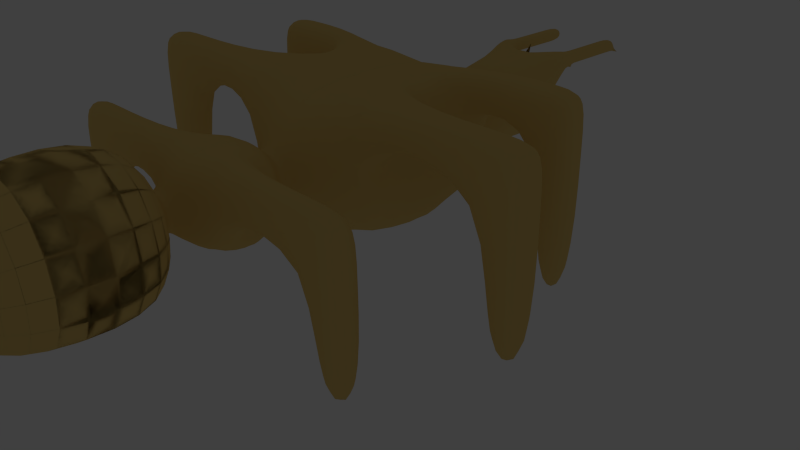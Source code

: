 # Source: ant.blend  (saved by Blender 2.70.0; exported with 4.5.12 LTS)
import bpy
from mathutils import Matrix  # noqa: F401  (used for matrix-valued properties, if any)

bpy.ops.wm.read_factory_settings(use_empty=True)
scene = bpy.context.scene
scene.name = 'Scene'

# ---- collections
col_collection_1 = bpy.data.collections.new('Collection 1'); scene.collection.children.link(col_collection_1)
col_collection_2 = bpy.data.collections.new('Collection 2'); scene.collection.children.link(col_collection_2)
col_collection_2.hide_render = True
col_collection_2.hide_viewport = True

# ---- materials (node trees are filled in below, after node groups)
mat_material = bpy.data.materials.new('Material')
mat_material.alpha_threshold = 0.0
mat_material.use_transparent_shadow = False
mat_material.preview_render_type = 'FLAT'
mat_material.diffuse_color = (0.8, 0.5664, 0.1835, 1.0)
mat_material.roughness = 0.5
mat_material.line_color = (0.0, 0.0, 0.0, 1.0)

# ---- material node trees

# ---- world
world_world = bpy.data.worlds.new('World'); scene.world = world_world
world_world.color = (0.05088, 0.05088, 0.05088)
world_world.use_sun_shadow = False
world_world.sun_shadow_jitter_overblur = 0.0
world_world.cycles.sampling_method = 'MANUAL'
world_world.cycles.sample_map_resolution = 256

# ---- cameras
cam_camera = bpy.data.cameras.new('Camera')
cam_camera.clip_end = 100.0
cam_camera.lens = 35.0
cam_camera.sensor_width = 32.0
cam_camera.sensor_height = 18.0
cam_camera.ortho_scale = 7.314
cam_camera.dof.focus_distance = 0.0
cam_camera.dof.aperture_fstop = 128.0

# ---- lights
light_lamp_007 = bpy.data.lights.new('Lamp.007', 'POINT')
light_lamp_007.transmission_factor = 0.0
light_lamp_007.cutoff_distance = 30.0
light_lamp_007.energy = 100.0
light_lamp_007.shadow_buffer_clip_start = 1.001
light_lamp_007.shadow_soft_size = 0.1
light_lamp_007.shadow_maximum_resolution = 0.006
light_lamp_007.use_absolute_resolution = True
light_lamp_007.cycles.use_multiple_importance_sampling = False
light_lamp_006 = bpy.data.lights.new('Lamp.006', 'POINT')
light_lamp_006.transmission_factor = 0.0
light_lamp_006.cutoff_distance = 30.0
light_lamp_006.energy = 100.0
light_lamp_006.shadow_buffer_clip_start = 1.001
light_lamp_006.shadow_soft_size = 0.1
light_lamp_006.shadow_maximum_resolution = 0.006
light_lamp_006.use_absolute_resolution = True
light_lamp_006.cycles.use_multiple_importance_sampling = False
light_lamp_005 = bpy.data.lights.new('Lamp.005', 'POINT')
light_lamp_005.transmission_factor = 0.0
light_lamp_005.cutoff_distance = 30.0
light_lamp_005.energy = 100.0
light_lamp_005.shadow_buffer_clip_start = 1.001
light_lamp_005.shadow_soft_size = 0.1
light_lamp_005.shadow_maximum_resolution = 0.006
light_lamp_005.use_absolute_resolution = True
light_lamp_005.cycles.use_multiple_importance_sampling = False
light_lamp_004 = bpy.data.lights.new('Lamp.004', 'POINT')
light_lamp_004.transmission_factor = 0.0
light_lamp_004.cutoff_distance = 30.0
light_lamp_004.energy = 100.0
light_lamp_004.shadow_buffer_clip_start = 1.001
light_lamp_004.shadow_soft_size = 0.1
light_lamp_004.shadow_maximum_resolution = 0.006
light_lamp_004.use_absolute_resolution = True
light_lamp_004.cycles.use_multiple_importance_sampling = False
light_lamp_003 = bpy.data.lights.new('Lamp.003', 'POINT')
light_lamp_003.transmission_factor = 0.0
light_lamp_003.cutoff_distance = 30.0
light_lamp_003.energy = 100.0
light_lamp_003.shadow_buffer_clip_start = 1.001
light_lamp_003.shadow_soft_size = 0.1
light_lamp_003.shadow_maximum_resolution = 0.006
light_lamp_003.use_absolute_resolution = True
light_lamp_003.cycles.use_multiple_importance_sampling = False
light_lamp_002 = bpy.data.lights.new('Lamp.002', 'POINT')
light_lamp_002.transmission_factor = 0.0
light_lamp_002.cutoff_distance = 30.0
light_lamp_002.energy = 100.0
light_lamp_002.shadow_buffer_clip_start = 1.001
light_lamp_002.shadow_soft_size = 0.1
light_lamp_002.shadow_maximum_resolution = 0.006
light_lamp_002.use_absolute_resolution = True
light_lamp_002.cycles.use_multiple_importance_sampling = False
light_lamp_001 = bpy.data.lights.new('Lamp.001', 'POINT')
light_lamp_001.transmission_factor = 0.0
light_lamp_001.cutoff_distance = 30.0
light_lamp_001.energy = 100.0
light_lamp_001.shadow_buffer_clip_start = 1.001
light_lamp_001.shadow_soft_size = 0.1
light_lamp_001.shadow_maximum_resolution = 0.006
light_lamp_001.use_absolute_resolution = True
light_lamp_001.cycles.use_multiple_importance_sampling = False
light_lamp = bpy.data.lights.new('Lamp', 'POINT')
light_lamp.transmission_factor = 0.0
light_lamp.cutoff_distance = 30.0
light_lamp.energy = 100.0
light_lamp.shadow_buffer_clip_start = 1.001
light_lamp.shadow_soft_size = 0.1
light_lamp.shadow_maximum_resolution = 0.006
light_lamp.use_absolute_resolution = True
light_lamp.cycles.use_multiple_importance_sampling = False

# ---- meshes
me_cube_001 = bpy.data.meshes.new('Cube.001')
me_cube_001.from_pydata([(-1.0, -1.0, 0.5515), (-1.0, 1.0, 0.5515), (1.0, 1.0, 0.5515), (1.0, -1.0, 0.5515), (-1.0, -1.0, 2.552), (-1.0, 1.0, 2.552), (1.0, 1.0, 2.552), (1.0, -1.0, 2.552), (-0.3159, 1.391, 1.236), (0.3159, 1.391, 1.236), (-0.3159, 1.391, 1.867), (0.3159, 1.391, 1.867), (-0.3159, 1.701, 1.236), (0.3159, 1.701, 1.236), (0.3159, 1.701, 1.867), (-0.3159, 1.701, 1.867), (-0.6291, 1.921, 0.9224), (0.6291, 1.921, 0.9224), (-0.6291, 1.921, 2.181), (0.6291, 1.921, 2.181), (-0.6291, 2.99, 0.9224), (0.6291, 2.99, 0.9224), (-0.6291, 2.99, 2.181), (0.6291, 2.99, 2.181), (-0.589, -2.531, 2.141), (0.589, -2.531, 2.141), (0.589, -1.732, 2.141), (-0.589, -1.732, 2.141), (0.589, -1.732, 0.9625), (-0.589, -1.732, 0.9625), (-0.2915, -1.572, 1.26), (0.2915, -1.572, 1.26), (-0.2915, -1.572, 1.843), (0.2915, -1.572, 1.843), (0.2915, -1.406, 1.843), (-0.2915, -1.406, 1.843), (0.2915, -1.406, 1.26), (-0.2915, -1.406, 1.26), (0.589, -2.531, 0.9625), (-0.589, -2.531, 0.9625), (-0.2203, -2.771, 1.772), (0.2203, -2.771, 1.772), (0.2203, -2.771, 1.331), (-0.2203, -2.771, 1.331), (-0.2203, -2.956, 1.772), (0.2203, -2.956, 1.772), (0.2203, -2.956, 1.331), (-0.2203, -2.956, 1.331), (-1.011, -3.11, 2.562), (1.011, -3.11, 2.562), (1.011, -3.11, 0.541), (-1.011, -3.11, 0.541), (-1.011, -4.414, 2.562), (1.011, -4.414, 2.562), (1.011, -4.414, 0.541), (-1.011, -4.414, 0.541), (-0.6208, -5.109, 2.172), (0.6208, -5.109, 2.172), (0.6208, -5.109, 0.9307), (-0.6208, -5.109, 0.9307), (-0.6291, 2.99, 1.552), (0.0, 2.99, 2.181), (0.6291, 2.99, 1.552), (0.0, 2.99, 0.9224), (0.3146, 2.99, 2.181), (0.6291, 2.99, 1.866), (0.3146, 2.99, 1.866), (0.567, 3.157, 2.119), (0.567, 3.157, 1.928), (0.3767, 3.157, 1.928), (0.3767, 3.157, 2.119), (0.567, 4.252, 2.119), (0.3767, 4.252, 2.119), (0.567, 4.252, 1.928), (0.3767, 4.252, 1.928), (-1.0, -1.0, 1.552), (-1.0, 0.0, 2.552), (-1.0, 1.0, 1.552), (-1.0, 0.0, 0.5515), (-1.0, 0.0, 1.552), (-1.0, -1.0, 2.052), (-1.0, 0.5, 2.552), (-1.0, -0.5, 2.552), (-1.0, 1.0, 2.052), (-1.0, 0.0, 2.052), (-1.0, -0.5, 1.552), (-1.0, 0.5, 1.552), (-1.0, -0.5, 2.052), (-1.0, 0.5, 2.052), (-2.468, 1.0, 2.552), (-2.468, 0.5, 2.552), (-2.468, 1.0, 2.052), (-2.468, 0.5, 2.052), (-2.039, 1.0, 2.052), (-2.039, 0.5, 2.052), (-2.039, 0.5, 2.552), (-2.039, 1.0, 2.552), (-2.468, 1.0, -0.0005879), (-2.468, 0.5, -0.0005879), (-2.039, 1.0, -0.0005879), (-2.039, 0.5, -0.0005879), (-3.12, -1.0, 2.552), (-3.12, -1.0, 2.052), (-3.12, -0.5, 2.552), (-3.12, -0.5, 2.052), (-2.604, -0.5, 2.052), (-2.604, -1.0, 2.052), (-2.604, -0.5, 2.552), (-2.604, -1.0, 2.552), (-3.12, -1.0, 0.001326), (-3.12, -0.5, 0.001326), (-2.604, -0.5, 0.001326), (-2.604, -1.0, 0.001326), (-0.589, -1.732, 1.552), (-0.589, -2.531, 1.552), (-0.589, -2.132, 2.141), (-0.589, -2.132, 0.9625), (-0.589, -2.132, 1.552), (-2.38, -2.531, 2.141), (-2.38, -2.531, 1.552), (-2.38, -2.132, 2.141), (-2.38, -2.132, 1.552), (-1.899, -2.132, 2.141), (-1.899, -2.132, 1.552), (-1.899, -2.531, 1.552), (-1.899, -2.531, 2.141), (-2.38, -2.531, -0.002985), (-2.38, -2.132, -0.002985), (-1.899, -2.132, -0.002985), (-1.899, -2.531, -0.002985), (0.567, 3.365, 1.928), (0.3767, 3.365, 1.928), (0.3767, 3.365, 2.119), (0.567, 3.365, 2.119), (0.3767, 3.631, 1.928), (0.3767, 3.631, 2.119), (0.567, 3.631, 1.928), (0.567, 3.631, 2.119), (0.3767, 3.932, 1.928), (0.3767, 3.932, 2.119), (0.567, 3.932, 1.928), (0.567, 3.932, 2.119)], [(73, 68)], [(79, 86, 77, 1, 78), (2, 1, 8, 9), (6, 7, 3, 2), (0, 3, 36, 37), (0, 78, 1, 2, 3), (7, 6, 5, 81, 76, 82, 4), (9, 8, 12, 13), (6, 2, 9, 11), (5, 6, 11, 10), (1, 77, 83, 5, 10, 8), (11, 9, 13, 14), (17, 16, 20, 63, 21), (19, 17, 21, 62, 65, 23), (18, 19, 23, 64, 61, 22), (16, 18, 22, 60, 20), (36, 34, 33, 31), (35, 37, 30, 32), (30, 31, 28, 29), (4, 80, 75, 0, 37, 35), (3, 7, 34, 36), (7, 4, 35, 34), (34, 35, 32, 33), (37, 36, 31, 30), (26, 27, 115, 24, 25), (33, 32, 27, 26), (31, 33, 26, 28), (32, 30, 29, 113, 27), (25, 24, 40, 41), (117, 116, 39, 114), (29, 28, 38, 39, 116), (28, 26, 25, 38), (41, 40, 44, 45), (24, 114, 39, 43, 40), (39, 38, 42, 43), (38, 25, 41, 42), (45, 44, 48, 49), (40, 43, 47, 44), (43, 42, 46, 47), (42, 41, 45, 46), (49, 48, 52, 53), (44, 47, 51, 48), (47, 46, 50, 51), (46, 45, 49, 50), (53, 52, 56, 57), (48, 51, 55, 52), (51, 50, 54, 55), (50, 49, 53, 54), (57, 56, 59, 58), (52, 55, 59, 56), (55, 54, 58, 59), (54, 53, 57, 58), (66, 65, 62, 21, 63, 20, 60, 22, 61, 64), (65, 66, 69, 68), (23, 65, 68, 67), (140, 138, 74, 73), (138, 139, 72, 74), (141, 140, 73, 71), (139, 141, 71, 72), (75, 85, 79, 78, 0), (87, 84, 79, 85), (88, 83, 77, 86), (80, 87, 85, 75), (105, 106, 112, 111), (82, 76, 84, 87), (84, 88, 86, 79), (76, 81, 88, 84), (93, 94, 100, 99), (90, 89, 91, 92), (94, 95, 90, 92), (96, 93, 91, 89), (95, 96, 89, 90), (83, 88, 94, 93), (88, 81, 95, 94), (5, 83, 93, 96), (81, 5, 96, 95), (99, 100, 98, 97), (91, 93, 99, 97), (94, 92, 98, 100), (92, 91, 97, 98), (101, 103, 104, 102), (107, 105, 104, 103), (108, 107, 103, 101), (106, 108, 101, 102), (87, 80, 106, 105), (82, 87, 105, 107), (4, 82, 107, 108), (80, 4, 108, 106), (111, 112, 109, 110), (104, 105, 111, 110), (106, 102, 109, 112), (102, 104, 110, 109), (122, 123, 121, 120), (27, 113, 117, 115), (113, 29, 116, 117), (120, 121, 119, 118), (123, 124, 129, 128), (125, 122, 120, 118), (124, 125, 118, 119), (115, 117, 123, 122), (117, 114, 124, 123), (24, 115, 122, 125), (114, 24, 125, 124), (128, 129, 126, 127), (124, 119, 126, 129), (121, 123, 128, 127), (119, 121, 127, 126), (72, 71, 73, 74), (68, 69, 131, 130), (67, 68, 130, 133), (130, 131, 134, 136), (131, 132, 135, 134), (133, 130, 136, 137), (132, 133, 137, 135), (136, 134, 138, 140), (134, 135, 139, 138), (137, 136, 140, 141), (135, 137, 141, 139), (10, 11, 14, 15), (8, 10, 15, 12), (13, 12, 16, 17), (14, 13, 17, 19), (15, 14, 19, 18), (12, 15, 18, 16), (66, 64, 70, 69), (64, 23, 67, 70), (69, 70, 132, 131), (70, 67, 133, 132)])
me_cube_001.polygons.foreach_set('use_smooth', [True] * 127)
_uv = me_cube_001.uv_layers.new(name='UVMap')
_uv.uv.foreach_set('vector', [0.8428, 0.8101, 0.8883, 0.8101, 0.9339, 0.8101, 0.9339, 0.9038, 0.8428, 0.9038, 0.9295, 0.8916, 0.7473, 0.8916, 0.8096, 0.8275, 0.8672, 0.8275, 0.7516, 0.6963, 0.9339, 0.6963, 0.9339, 0.8836, 0.7516, 0.8836, 0.9286, 0.7043, 0.9286, 0.8916, 0.8641, 0.8252, 0.8641, 0.7706, 0.7579, 0.7042, 0.849, 0.7042, 0.9401, 0.7042, 0.9401, 0.8915, 0.7579, 0.8915, 0.9387, 0.9029, 0.7565, 0.9029, 0.7565, 0.7156, 0.802, 0.7156, 0.8476, 0.7156, 0.8931, 0.7156, 0.9387, 0.7156, 0.7772, 0.2732, 0.7772, 0.2141, 0.8055, 0.2141, 0.8055, 0.2732, 0.9295, 0.7043, 0.9295, 0.8916, 0.8672, 0.8275, 0.8672, 0.7684, 0.7473, 0.7043, 0.9295, 0.7043, 0.8672, 0.7684, 0.8096, 0.7684, 0.7473, 0.8916, 0.7473, 0.7979, 0.7473, 0.7511, 0.7473, 0.7043, 0.8096, 0.7684, 0.8096, 0.8275, 0.8355, 0.2141, 0.8355, 0.2732, 0.8072, 0.2732, 0.8072, 0.2141, 0.8815, 0.1479, 0.8815, 0.2658, 0.7841, 0.2658, 0.7841, 0.2069, 0.7841, 0.1479, 0.8687, 0.2381, 0.754, 0.2381, 0.754, 0.1379, 0.8114, 0.1379, 0.84, 0.1379, 0.8687, 0.1379, 0.8701, 0.245, 0.7555, 0.245, 0.7555, 0.1448, 0.7842, 0.1448, 0.8128, 0.1448, 0.8701, 0.1448, 0.7841, 0.1479, 0.7841, 0.2658, 0.6867, 0.2658, 0.6867, 0.2069, 0.6867, 0.1479, 0.6955, 0.5659, 0.6955, 0.5113, 0.7106, 0.5113, 0.7106, 0.5659, 0.8702, 0.475, 0.8702, 0.5296, 0.855, 0.5296, 0.855, 0.475, 0.7518, 0.5434, 0.7518, 0.4888, 0.7789, 0.4609, 0.7789, 0.5713, 0.7464, 0.7043, 0.792, 0.7043, 0.8375, 0.7043, 0.9286, 0.7043, 0.8641, 0.7706, 0.811, 0.7706, 0.9286, 0.8916, 0.7464, 0.8916, 0.811, 0.8252, 0.8641, 0.8252, 0.7464, 0.8916, 0.7464, 0.7043, 0.811, 0.7706, 0.811, 0.8252, 0.7106, 0.4567, 0.7106, 0.5113, 0.6955, 0.5113, 0.6955, 0.4567, 0.6597, 0.5659, 0.6597, 0.5113, 0.6748, 0.5113, 0.6748, 0.5659, 0.8451, 0.467, 0.8451, 0.5773, 0.8086, 0.5773, 0.7722, 0.5773, 0.7722, 0.467, 0.6987, 0.4888, 0.6987, 0.5434, 0.6716, 0.5713, 0.6716, 0.4609, 0.7518, 0.4888, 0.6987, 0.4888, 0.6716, 0.4609, 0.7789, 0.4609, 0.6987, 0.5434, 0.7518, 0.5434, 0.7789, 0.5713, 0.7252, 0.5713, 0.6716, 0.5713, 0.7789, 0.5713, 0.7789, 0.4609, 0.8125, 0.4955, 0.8125, 0.5367, 0.8594, 0.5139, 0.8594, 0.4587, 0.8958, 0.4587, 0.8958, 0.5139, 0.7386, 0.467, 0.7386, 0.5773, 0.6658, 0.5773, 0.6658, 0.467, 0.7022, 0.467, 0.7961, 0.4619, 0.7961, 0.5722, 0.7232, 0.5722, 0.7232, 0.4619, 0.3066, 0.9184, 0.3066, 0.9184, 0.3066, 0.9184, 0.3066, 0.9184, 0.7789, 0.4609, 0.8326, 0.4609, 0.8862, 0.4609, 0.8526, 0.4955, 0.8125, 0.4955, 0.8862, 0.4609, 0.8862, 0.5713, 0.8526, 0.5367, 0.8526, 0.4955, 0.8862, 0.5713, 0.7789, 0.5713, 0.8125, 0.5367, 0.8526, 0.5367, 0.2001, 0.804, 0.1408, 0.804, 0.03445, 0.7006, 0.3064, 0.7006, 0.3066, 0.9184, 0.3066, 0.9184, 0.3066, 0.9184, 0.3066, 0.9184, 0.1408, 0.8376, 0.2001, 0.8376, 0.2001, 0.8617, 0.1408, 0.8617, 0.3066, 0.9184, 0.3066, 0.9184, 0.3066, 0.9184, 0.3066, 0.9184, 0.3064, 0.7006, 0.03445, 0.7006, 0.0345, 0.5299, 0.3064, 0.5299, 0.1408, 0.804, 0.1408, 0.8617, 0.0345, 0.9652, 0.03445, 0.7006, 0.1408, 0.8617, 0.2001, 0.8617, 0.3064, 0.9651, 0.0345, 0.9652, 0.2001, 0.8617, 0.2001, 0.804, 0.3064, 0.7006, 0.3064, 0.9651, 0.3064, 0.5299, 0.0345, 0.5299, 0.08936, 0.479, 0.2516, 0.479, 0.2455, 0.7841, 0.2455, 0.7841, 0.2455, 0.7841, 0.2455, 0.7841, 0.3981, 0.9184, 0.3981, 0.9184, 0.3981, 0.9184, 0.3981, 0.9184, 0.3981, 0.9184, 0.3981, 0.9184, 0.3981, 0.9184, 0.3981, 0.9184, 0.4737, 0.4812, 0.4737, 0.6438, 0.3066, 0.646, 0.3066, 0.479, 0.3524, 0.7822, 0.3524, 0.7822, 0.3524, 0.7822, 0.3524, 0.7822, 0.3524, 0.7822, 0.3524, 0.7822, 0.3524, 0.7822, 0.3524, 0.7822, 0.3981, 0.6462, 0.3981, 0.9181, 0.3066, 0.8657, 0.3067, 0.6986, 0.7777, 0.1257, 0.7777, 0.09623, 0.8063, 0.09623, 0.8637, 0.09623, 0.8637, 0.1552, 0.8637, 0.2141, 0.8063, 0.2141, 0.749, 0.2141, 0.749, 0.1552, 0.749, 0.1257, 0.7837, 0.1479, 0.8123, 0.1479, 0.8067, 0.1635, 0.7893, 0.1635, 0.8687, 0.1379, 0.84, 0.1379, 0.8457, 0.1224, 0.863, 0.1224, 0.7893, 0.2361, 0.8067, 0.2361, 0.8067, 0.266, 0.7893, 0.266, 0.7064, 0.1951, 0.6891, 0.1951, 0.6891, 0.1652, 0.7064, 0.1652, 0.8508, 0.2024, 0.8335, 0.2024, 0.8335, 0.1724, 0.8508, 0.1724, 0.7663, 0.2886, 0.7489, 0.2886, 0.7489, 0.2587, 0.7663, 0.2587, 0.7516, 0.8101, 0.7972, 0.8101, 0.8428, 0.8101, 0.8428, 0.9038, 0.7516, 0.9038, 0.7972, 0.7633, 0.8428, 0.7633, 0.8428, 0.8101, 0.7972, 0.8101, 0.8883, 0.7633, 0.9339, 0.7633, 0.9339, 0.8101, 0.8883, 0.8101, 0.7516, 0.7633, 0.7972, 0.7633, 0.7972, 0.8101, 0.7516, 0.8101, 0.1511, 0.2999, 0.1055, 0.2999, 0.1055, 0.1079, 0.1511, 0.1079, 0.7972, 0.7165, 0.8428, 0.7165, 0.8428, 0.7633, 0.7972, 0.7633, 0.8428, 0.7633, 0.8883, 0.7633, 0.8883, 0.8101, 0.8428, 0.8101, 0.8428, 0.7165, 0.8883, 0.7165, 0.8883, 0.7633, 0.8428, 0.7633, 0.1851, 0.06141, 0.2307, 0.06141, 0.2307, 0.2536, 0.1851, 0.2536, 0.2434, 0.2868, 0.1978, 0.2868, 0.1978, 0.2399, 0.2434, 0.2399, 0.1588, 0.09458, 0.1588, 0.04775, 0.1978, 0.04775, 0.1978, 0.09458, 0.146, 0.3004, 0.146, 0.2536, 0.1851, 0.2536, 0.1851, 0.3004, 0.1313, 0.1641, 0.08577, 0.1641, 0.08577, 0.124, 0.1313, 0.124, 0.2618, 0.1602, 0.2163, 0.1602, 0.2163, 0.06287, 0.2618, 0.06287, 0.06413, 0.09458, 0.06413, 0.04775, 0.1588, 0.04775, 0.1588, 0.09458, 0.0514, 0.3004, 0.0514, 0.2536, 0.146, 0.2536, 0.146, 0.3004, 0.1313, 0.2614, 0.08577, 0.2614, 0.08577, 0.1641, 0.1313, 0.1641, 0.3417, 0.2524, 0.3417, 0.2992, 0.3027, 0.2992, 0.3027, 0.2524, 0.1851, 0.2536, 0.146, 0.2536, 0.146, 0.06141, 0.1851, 0.06141, 0.1588, 0.09458, 0.1978, 0.09458, 0.1978, 0.2868, 0.1588, 0.2868, 0.2434, 0.2399, 0.1978, 0.2399, 0.1978, 0.04775, 0.2434, 0.04775, 0.1055, 0.2999, 0.05996, 0.2999, 0.05996, 0.2531, 0.1055, 0.2531, 0.2101, 0.3005, 0.2101, 0.2536, 0.2571, 0.2536, 0.2571, 0.3005, 0.2163, 0.1202, 0.1707, 0.1202, 0.1707, 0.0719, 0.2163, 0.0719, 0.195, 0.08345, 0.195, 0.03662, 0.242, 0.03662, 0.242, 0.08345, 0.4024, 0.1989, 0.3568, 0.1989, 0.3568, 0.04871, 0.4024, 0.04871, 0.0639, 0.3005, 0.0639, 0.2536, 0.2101, 0.2536, 0.2101, 0.3005, 0.2163, 0.2705, 0.1707, 0.2705, 0.1707, 0.1202, 0.2163, 0.1202, 0.04883, 0.08345, 0.04883, 0.03662, 0.195, 0.03662, 0.195, 0.08345, 0.2571, 0.2509, 0.3027, 0.2509, 0.3027, 0.2992, 0.2571, 0.2992, 0.2571, 0.2536, 0.2101, 0.2536, 0.2101, 0.06162, 0.2571, 0.06162, 0.195, 0.08345, 0.242, 0.08345, 0.242, 0.2755, 0.195, 0.2755, 0.1055, 0.2531, 0.05996, 0.2531, 0.05996, 0.06112, 0.1055, 0.06112, 0.2088, 0.2715, 0.2088, 0.2164, 0.2526, 0.2164, 0.2526, 0.2715, 0.823, 0.569, 0.823, 0.5139, 0.8594, 0.5139, 0.8594, 0.569, 0.823, 0.5139, 0.823, 0.4587, 0.8594, 0.4587, 0.8594, 0.5139, 0.2307, 0.2622, 0.2307, 0.207, 0.2671, 0.207, 0.2671, 0.2622, 0.1462, 0.09104, 0.1827, 0.09104, 0.1827, 0.2366, 0.1462, 0.2366, 0.1875, 0.153, 0.1511, 0.153, 0.1511, 0.1079, 0.1875, 0.1079, 0.3155, 0.2164, 0.3155, 0.2715, 0.2717, 0.2715, 0.2717, 0.2164, 0.08944, 0.2715, 0.08944, 0.2164, 0.2088, 0.2164, 0.2088, 0.2715, 0.3035, 0.1841, 0.2671, 0.1841, 0.2671, 0.06141, 0.3035, 0.06141, 0.1875, 0.2756, 0.1511, 0.2756, 0.1511, 0.153, 0.1875, 0.153, 0.4348, 0.2164, 0.4348, 0.2715, 0.3155, 0.2715, 0.3155, 0.2164, 0.3313, 0.1024, 0.2948, 0.1024, 0.2948, 0.05733, 0.3313, 0.05733, 0.3155, 0.2164, 0.2717, 0.2164, 0.2717, 0.07078, 0.3155, 0.07078, 0.2526, 0.2164, 0.2088, 0.2164, 0.2088, 0.07078, 0.2526, 0.07078, 0.2671, 0.207, 0.2307, 0.207, 0.2307, 0.06141, 0.2671, 0.06141, 0.8209, 0.1077, 0.8209, 0.1255, 0.8036, 0.1255, 0.8036, 0.1077, 0.7893, 0.1635, 0.8067, 0.1635, 0.8067, 0.1829, 0.7893, 0.1829, 0.863, 0.1224, 0.8457, 0.1224, 0.8457, 0.1029, 0.863, 0.1029, 0.7893, 0.1829, 0.8067, 0.1829, 0.8067, 0.2079, 0.7893, 0.2079, 0.7064, 0.2483, 0.6891, 0.2483, 0.6891, 0.2233, 0.7064, 0.2233, 0.863, 0.1029, 0.8457, 0.1029, 0.8457, 0.07796, 0.863, 0.07796, 0.8151, 0.2136, 0.7978, 0.2136, 0.7978, 0.1886, 0.8151, 0.1886, 0.7893, 0.2079, 0.8067, 0.2079, 0.8067, 0.2361, 0.7893, 0.2361, 0.7064, 0.2233, 0.6891, 0.2233, 0.6891, 0.1951, 0.7064, 0.1951, 0.8508, 0.2305, 0.8335, 0.2305, 0.8335, 0.2024, 0.8508, 0.2024, 0.8151, 0.1886, 0.7978, 0.1886, 0.7978, 0.1604, 0.8151, 0.1604, 0.8637, 0.2141, 0.8637, 0.2732, 0.8355, 0.2732, 0.8355, 0.2141, 0.7772, 0.2141, 0.7772, 0.2732, 0.749, 0.2732, 0.749, 0.2141, 0.8292, 0.2153, 0.8292, 0.1561, 0.8578, 0.1268, 0.8578, 0.2446, 0.7717, 0.2153, 0.8292, 0.2153, 0.8578, 0.2446, 0.7431, 0.2446, 0.7717, 0.1561, 0.7717, 0.2153, 0.7431, 0.2446, 0.7431, 0.1268, 0.8292, 0.1561, 0.7717, 0.1561, 0.7431, 0.1268, 0.8578, 0.1268, 0.7121, 0.2833, 0.6834, 0.2833, 0.6891, 0.2677, 0.7064, 0.2677, 0.8208, 0.2486, 0.7921, 0.2486, 0.7978, 0.2331, 0.8151, 0.2331, 0.7064, 0.2677, 0.6891, 0.2677, 0.6891, 0.2483, 0.7064, 0.2483, 0.8151, 0.2331, 0.7978, 0.2331, 0.7978, 0.2136, 0.8151, 0.2136])
me_cube_001.materials.append(mat_material)
me_cube_001.use_remesh_preserve_volume = False
me_cube_001.use_remesh_preserve_attributes = False
me_cube_001.use_mirror_x = True
me_cube_001.update()
arm_armature = bpy.data.armatures.new('Armature')  # bones are not reproduced

# ---- objects
ob_armature = bpy.data.objects.new('Armature', arm_armature)
ob_cube = bpy.data.objects.new('Cube', me_cube_001)
ob_lamp_007 = bpy.data.objects.new('Lamp.007', light_lamp_007)
ob_lamp_006 = bpy.data.objects.new('Lamp.006', light_lamp_006)
ob_lamp_005 = bpy.data.objects.new('Lamp.005', light_lamp_005)
ob_lamp_004 = bpy.data.objects.new('Lamp.004', light_lamp_004)
ob_lamp_003 = bpy.data.objects.new('Lamp.003', light_lamp_003)
ob_lamp_002 = bpy.data.objects.new('Lamp.002', light_lamp_002)
ob_lamp_001 = bpy.data.objects.new('Lamp.001', light_lamp_001)
ob_lamp = bpy.data.objects.new('Lamp', light_lamp)
ob_camera = bpy.data.objects.new('Camera', cam_camera)

# ---- transforms, parenting, visibility, modifiers, constraints
ob_armature.location = (0.0008115, -2.678, 1.541)
ob_armature.rotation_euler = (-1.571, -2.22e-16, 2.22e-16)
ob_armature.show_in_front = True
ob_armature.lineart.crease_threshold = 0.0
ob_cube.parent = ob_armature
ob_cube.matrix_parent_inverse = Matrix(((1.0, 0.0, 2.359e-16, -0.0008115), (2.22e-16, -6.557e-07, -1.0, 1.541), (-2.22e-16, 1.0, -6.398e-07, 2.678), (0.0, 0.0, 0.0, 1.0)))
ob_cube.location = (0.0, 0.0, 0.0)
ob_cube.lineart.crease_threshold = 0.0
ob_cube.use_mesh_mirror_x = True
_vg = ob_cube.vertex_groups.new(name='Bone')
for _i, _w in zip([0, 24, 25, 26, 27, 28, 29, 30, 31, 32, 33, 34, 35, 36, 37, 38, 39, 40, 41, 42, 43, 44, 45, 46, 47, 48, 49, 50, 51, 75, 113, 114, 115, 116, 117], [0.01434, 0.03611, 0.9361, 0.9185, 0.733, 0.937, 0.857, 0.791, 0.7989, 0.7249, 0.7807, 0.1581, 0.1256, 0.1591, 0.1638, 0.9495, 0.8469, 0.7935, 0.8323, 0.8424, 0.8157, 0.1581, 0.1649, 0.1585, 0.1533, 0.03053, 0.03338, 0.02908, 0.02691, 0.01303, 0.6888, 0.1075, 0.003846, 0.8132, 0.1583]): _vg.add([_i], _w, 'REPLACE')
_vg = ob_cube.vertex_groups.new(name='Bone.001')
for _i, _w in zip([0, 3, 7, 26, 27, 28, 29, 30, 31, 32, 33, 34, 35, 36, 37, 75, 78, 85, 113], [0.1428, 0.1051, 0.1108, 0.05268, 0.0555, 0.04078, 0.05512, 0.1627, 0.1748, 0.2009, 0.1879, 0.7465, 0.7566, 0.747, 0.7239, 0.1403, 0.01482, 0.05526, 0.02852]): _vg.add([_i], _w, 'REPLACE')
_vg = ob_cube.vertex_groups.new(name='Bone.002')
for _i, _w in zip([0, 1, 2, 3, 6, 7, 8, 9, 10, 11, 34, 35, 36, 37, 75, 76, 77, 78, 79, 80, 83, 84, 85, 86, 87, 88], [0.7496, 0.754, 0.8504, 0.8515, 0.8226, 0.8026, 0.08119, 0.09157, 0.03008, 0.09749, 0.08145, 0.01278, 0.08926, 0.0991, 0.4776, 0.1319, 0.5511, 0.8447, 0.6862, 0.01681, 0.03706, 0.3452, 0.553, 0.5815, 0.05212, 0.07689]): _vg.add([_i], _w, 'REPLACE')
_vg = ob_cube.vertex_groups.new(name='Bone.003')
for _i, _w in zip([1, 2, 6, 8, 9, 10, 11, 12, 13, 14, 15, 77, 78, 86], [0.1518, 0.1104, 0.09699, 0.7746, 0.7756, 0.6861, 0.7657, 0.1444, 0.1492, 0.1533, 0.06638, 0.1301, 0.01814, 0.05375]): _vg.add([_i], _w, 'REPLACE')
_vg = ob_cube.vertex_groups.new(name='Bone.004')
for _i, _w in zip([8, 9, 10, 11, 12, 13, 14, 15, 16, 17, 18, 19, 20, 21, 22, 23, 60, 61, 62, 63, 64, 65, 66], [0.1238, 0.1286, 0.154, 0.1307, 0.8349, 0.8306, 0.8176, 0.9136, 0.9757, 0.977, 0.9514, 0.8672, 0.9605, 0.8766, 0.827, 0.06287, 0.9186, 0.4208, 0.624, 0.9376, 0.07188, 0.1481, 0.09897]): _vg.add([_i], _w, 'REPLACE')
_vg = ob_cube.vertex_groups.new(name='antennae.001.R')
for _i, _w in zip([18, 19, 20, 21, 22, 23, 60, 61, 62, 63, 64, 65, 66, 67, 68, 69, 70, 130, 131, 132, 133], [0.009819, 0.1154, 0.02148, 0.1194, 0.1682, 0.934, 0.07855, 0.5746, 0.3721, 0.05986, 0.9237, 0.846, 0.8955, 0.9521, 0.9568, 0.9506, 1.0, 0.01802, 0.01123, 0.03301, 0.03859]): _vg.add([_i], _w, 'REPLACE')
_vg = ob_cube.vertex_groups.new(name='antennae.002.R')
for _i, _w in zip([67, 68, 69, 130, 131, 132, 133, 134, 135, 136, 137], [0.03881, 0.02168, 0.03054, 0.9522, 0.9569, 0.9415, 0.9378, 0.5003, 0.5002, 0.5003, 0.5002]): _vg.add([_i], _w, 'REPLACE')
_vg = ob_cube.vertex_groups.new(name='antennae.003.R')
for _i, _w in zip([134, 135, 136, 137], [0.4902, 0.4861, 0.489, 0.4851]): _vg.add([_i], _w, 'REPLACE')
_vg = ob_cube.vertex_groups.new(name='antennae.004.R')
for _i, _w in zip([71, 72, 73, 74, 138, 139, 140, 141], [0.9985, 0.9985, 0.999, 0.9993, 0.9798, 0.9725, 0.9777, 0.9709]): _vg.add([_i], _w, 'REPLACE')
_vg = ob_cube.vertex_groups.new(name='antennae.001.L')
_vg = ob_cube.vertex_groups.new(name='antennae.002.L')
_vg = ob_cube.vertex_groups.new(name='antennae.003.L')
_vg = ob_cube.vertex_groups.new(name='antennae.004.L')
_vg = ob_cube.vertex_groups.new(name='upper_leg.001.R')
_vg = ob_cube.vertex_groups.new(name='upper_leg.002.R')
_vg = ob_cube.vertex_groups.new(name='upper_leg.001.L')
for _i, _w in zip([1, 5, 6, 10, 76, 77, 78, 79, 81, 82, 83, 84, 85, 86, 88, 89, 90, 93, 94, 95, 96], [0.04494, 0.9676, 0.05332, 0.1168, 0.4368, 0.256, 0.01994, 0.1242, 0.916, 0.03438, 0.8688, 0.3007, 0.02825, 0.2824, 0.8428, 0.506, 0.5047, 0.1246, 0.1152, 0.9373, 0.9435]): _vg.add([_i], _w, 'REPLACE')
_vg = ob_cube.vertex_groups.new(name='upper_leg.002.L')
for _i, _w in zip([83, 88, 89, 90, 91, 92, 93, 94, 95, 96, 97, 98, 99, 100], [0.06228, 0.02936, 0.4939, 0.4952, 0.9906, 0.9856, 0.871, 0.8802, 0.05986, 0.05526, 0.9999, 1.0, 0.9989, 0.9985]): _vg.add([_i], _w, 'REPLACE')
_vg = ob_cube.vertex_groups.new(name='Bone.005')
for _i, _w in zip([25, 38, 39, 40, 41, 42, 43, 44, 45, 46, 47, 48, 49, 50, 51, 52, 53, 54, 55, 56, 57, 58, 59], [0.01413, 0.01394, 0.02224, 0.1277, 0.157, 0.1522, 0.153, 0.8284, 0.832, 0.8398, 0.8405, 0.9565, 0.9574, 0.96, 0.96, 0.9924, 0.9925, 0.9931, 0.9931, 0.9982, 0.998, 0.9983, 0.9982]): _vg.add([_i], _w, 'REPLACE')
_vg = ob_cube.vertex_groups.new(name='middle_leg.001.R')
_vg = ob_cube.vertex_groups.new(name='middle_leg.002.R')
_vg = ob_cube.vertex_groups.new(name='middle_leg.001.L')
for _i, _w in zip([0, 4, 7, 35, 75, 76, 78, 79, 80, 81, 82, 84, 85, 86, 87, 88, 101, 102, 103, 104, 105, 106, 107, 108], [0.05644, 0.9698, 0.04545, 0.07849, 0.3298, 0.4189, 0.0279, 0.1316, 0.9488, 0.05529, 0.9432, 0.3277, 0.3287, 0.04849, 0.9151, 0.01328, 0.5051, 0.04663, 0.5021, 0.004155, 0.8439, 0.8547, 0.982, 0.9787]): _vg.add([_i], _w, 'REPLACE')
_vg = ob_cube.vertex_groups.new(name='middle_leg.002.L')
for _i, _w in zip([101, 102, 103, 104, 105, 106, 109, 110, 111, 112], [0.4949, 0.9516, 0.4978, 0.9729, 0.154, 0.144, 1.001, 0.9992, 0.9877, 0.9828]): _vg.add([_i], _w, 'REPLACE')
_vg = ob_cube.vertex_groups.new(name='lower_leg.001.R')
_vg = ob_cube.vertex_groups.new(name='lower_leg.002.R')
_vg = ob_cube.vertex_groups.new(name='lower_leg.001.L')
for _i, _w in zip([24, 27, 29, 32, 39, 40, 43, 113, 114, 115, 116, 117, 118, 120, 122, 123, 124, 125], [0.9494, 0.2007, 0.07215, 0.03846, 0.1053, 0.07761, 0.008473, 0.254, 0.8407, 0.9704, 0.1456, 0.7946, 0.5008, 0.5011, 0.9817, 0.1577, 0.1637, 0.9726]): _vg.add([_i], _w, 'REPLACE')
_vg = ob_cube.vertex_groups.new(name='lower_leg.002.L')
for _i, _w in zip([114, 117, 118, 119, 120, 121, 123, 124, 125, 126, 127, 128, 129], [0.03384, 0.02413, 0.4992, 0.9845, 0.4989, 0.9919, 0.8357, 0.8312, 0.002902, 1.0, 0.9998, 0.9967, 0.9958]): _vg.add([_i], _w, 'REPLACE')
_vg = ob_cube.vertex_groups.new(name='upper_leg_ik.R')
_vg = ob_cube.vertex_groups.new(name='upper_leg_ik.L')
_vg.add([97], 1.0, 'REPLACE')
_vg = ob_cube.vertex_groups.new(name='upper_leg.002.L.001')
_vg = ob_cube.vertex_groups.new(name='upper_leg.002.R.001')
_vg = ob_cube.vertex_groups.new(name='middle_leg.002.L.001')
_vg = ob_cube.vertex_groups.new(name='middle_leg.002.R.001')
_vg = ob_cube.vertex_groups.new(name='lower_leg.002.L.001')
_vg = ob_cube.vertex_groups.new(name='lower_leg.002.R.001')
_m = ob_cube.modifiers.new('Mirror', 'MIRROR')
_m = ob_cube.modifiers.new('Armature', 'ARMATURE')
_m.object = ob_armature
_m = ob_cube.modifiers.new('Subsurf', 'SUBSURF')
_m.uv_smooth = 'PRESERVE_CORNERS'
_m.quality = 2
_m.show_only_control_edges = False
ob_lamp_007.location = (0.356, 0.1226, -3.16)
ob_lamp_007.rotation_euler = (0.6503, 0.05522, 1.866)
ob_lamp_007.lock_rotations_4d = False
ob_lamp_007.empty_display_type = 'ARROWS'
ob_lamp_007.color = (0.0, 0.0, 0.0, 0.0)
ob_lamp_007.lineart.crease_threshold = 0.0
ob_lamp_006.location = (4.526, -3.964, 5.917)
ob_lamp_006.rotation_euler = (0.6503, 0.05522, 1.866)
ob_lamp_006.lock_rotations_4d = False
ob_lamp_006.empty_display_type = 'ARROWS'
ob_lamp_006.color = (0.0, 0.0, 0.0, 0.0)
ob_lamp_006.lineart.crease_threshold = 0.0
ob_lamp_005.location = (3.526, 3.65, 5.897)
ob_lamp_005.rotation_euler = (0.6503, 0.05522, 1.866)
ob_lamp_005.lock_rotations_4d = False
ob_lamp_005.empty_display_type = 'ARROWS'
ob_lamp_005.color = (0.0, 0.0, 0.0, 0.0)
ob_lamp_005.lineart.crease_threshold = 0.0
ob_lamp_004.location = (-3.461, 3.704, 5.897)
ob_lamp_004.rotation_euler = (0.6503, 0.05522, 1.866)
ob_lamp_004.lock_rotations_4d = False
ob_lamp_004.empty_display_type = 'ARROWS'
ob_lamp_004.color = (0.0, 0.0, 0.0, 0.0)
ob_lamp_004.lineart.crease_threshold = 0.0
ob_lamp_003.location = (-3.05, -6.006, 5.924)
ob_lamp_003.rotation_euler = (0.6503, 0.05522, 1.866)
ob_lamp_003.lock_rotations_4d = False
ob_lamp_003.empty_display_type = 'ARROWS'
ob_lamp_003.color = (0.0, 0.0, 0.0, 0.0)
ob_lamp_003.lineart.crease_threshold = 0.0
ob_lamp_002.location = (3.069, -5.898, 5.923)
ob_lamp_002.rotation_euler = (0.6503, 0.05522, 1.866)
ob_lamp_002.lock_rotations_4d = False
ob_lamp_002.empty_display_type = 'ARROWS'
ob_lamp_002.color = (0.0, 0.0, 0.0, 0.0)
ob_lamp_002.lineart.crease_threshold = 0.0
ob_lamp_001.location = (-4.3, -4.122, 5.919)
ob_lamp_001.rotation_euler = (0.6503, 0.05522, 1.866)
ob_lamp_001.lock_rotations_4d = False
ob_lamp_001.empty_display_type = 'ARROWS'
ob_lamp_001.color = (0.0, 0.0, 0.0, 0.0)
ob_lamp_001.lineart.crease_threshold = 0.0
ob_lamp.location = (4.076, 1.005, 5.904)
ob_lamp.rotation_euler = (0.6503, 0.05522, 1.866)
ob_lamp.lock_rotations_4d = False
ob_lamp.empty_display_type = 'ARROWS'
ob_lamp.color = (0.0, 0.0, 0.0, 0.0)
ob_lamp.lineart.crease_threshold = 0.0
ob_camera.location = (7.481, -6.508, 5.344)
ob_camera.rotation_euler = (1.109, 0.01082, 0.8149)
ob_camera.lock_rotations_4d = False
ob_camera.empty_display_type = 'ARROWS'
ob_camera.color = (0.0, 0.0, 0.0, 0.0)
ob_camera.display_type = 'WIRE'
ob_camera.lineart.crease_threshold = 0.0

# ---- collection membership
col_collection_1.objects.link(ob_armature)
col_collection_1.objects.link(ob_cube)
col_collection_2.objects.link(ob_lamp_007)
col_collection_2.objects.link(ob_lamp_006)
col_collection_2.objects.link(ob_lamp_005)
col_collection_2.objects.link(ob_lamp_004)
col_collection_2.objects.link(ob_lamp_003)
col_collection_2.objects.link(ob_lamp_002)
col_collection_2.objects.link(ob_lamp_001)
col_collection_2.objects.link(ob_lamp)
col_collection_2.objects.link(ob_camera)

# ---- scene / render settings (as saved in the file)
scene.camera = ob_camera
scene.frame_start = 1; scene.frame_end = 30; scene.frame_set(23)
scene.render.engine = 'BLENDER_EEVEE_NEXT'
scene.render.resolution_percentage = 50
scene.render.dither_intensity = 0.0
scene.cycles.use_denoising = False
scene.cycles.samples = 10
scene.cycles.sampling_pattern = 'TABULATED_SOBOL'
scene.cycles.light_sampling_threshold = 0.0
scene.cycles.use_adaptive_sampling = False
scene.cycles.use_light_tree = False
scene.cycles.blur_glossy = 0.0
scene.cycles.volume_bounces = 1
scene.cycles.pixel_filter_type = 'GAUSSIAN'
scene.cycles.sample_clamp_indirect = 0.0
scene.view_settings.view_transform = 'Standard'
bpy.context.view_layer.update()
